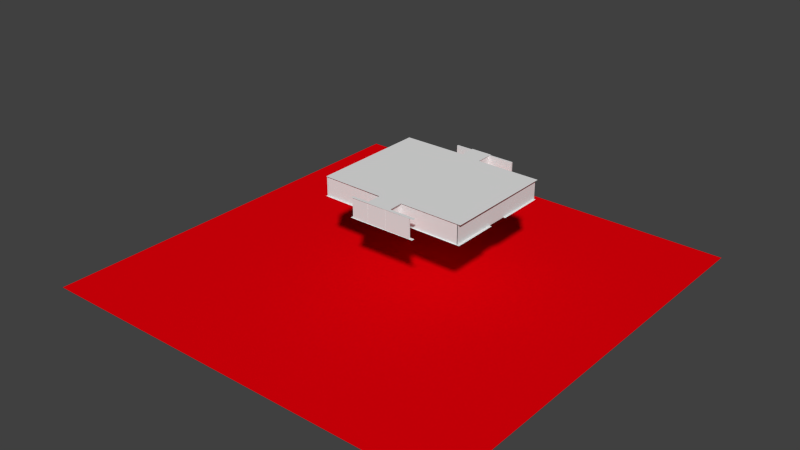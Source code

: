 # Source: 1-2-cl.blend  (saved by Blender 2.76.0; exported with 4.5.12 LTS)
import bpy
from mathutils import Matrix  # noqa: F401  (used for matrix-valued properties, if any)

bpy.ops.wm.read_factory_settings(use_empty=True)
scene = bpy.context.scene
scene.name = 'Scene'

# ---- collections
col_collection_1 = bpy.data.collections.new('Collection 1'); scene.collection.children.link(col_collection_1)

# ---- materials (node trees are filled in below, after node groups)
mat_material_001 = bpy.data.materials.new('Material.001')
mat_material_001.alpha_threshold = 0.0
mat_material_001.use_transparent_shadow = False
mat_material_001.diffuse_color = (0.8, 0.0, 0.003391, 1.0)
mat_material_001.roughness = 0.5

# ---- material node trees

# ---- world
world_world = bpy.data.worlds.new('World'); scene.world = world_world
world_world.color = (0.05088, 0.05088, 0.05088)
world_world.use_sun_shadow = False
world_world.sun_shadow_jitter_overblur = 0.0
world_world.cycles.sampling_method = 'MANUAL'
world_world.cycles.sample_map_resolution = 256

# ---- meshes
me_plane_002 = bpy.data.meshes.new('Plane.002')
me_plane_002.from_pydata([(-1.282, -1.282, 0.0), (1.282, -1.282, 0.0), (-1.282, 1.282, 0.0), (1.282, 1.282, 0.0)], [], [(0, 1, 3, 2)])
me_plane_002.materials.append(mat_material_001)
me_plane_002.use_remesh_preserve_volume = False
me_plane_002.use_remesh_preserve_attributes = False
me_plane_002.use_mirror_vertex_groups = False
me_plane_002.update()
me_cube_017 = bpy.data.meshes.new('Cube.017')
me_cube_017.from_pydata([(-2.341, -4.487, -1.0), (-2.341, -4.487, -0.292), (-2.341, 0.2186, -1.0), (-2.341, 0.2186, -0.292), (1.0, -4.487, -1.0), (1.0, -4.487, -0.292), (1.0, 0.2186, -1.0), (1.0, 0.2186, -0.292)], [], [(1, 3, 2, 0), (3, 7, 6, 2), (7, 5, 4, 6), (5, 1, 0, 4), (0, 2, 6, 4), (5, 7, 3, 1)])
_uv = me_cube_017.uv_layers.new(name='UVMap')
_uv.uv.foreach_set('vector', [-2.834, -0.8086, 6.339, -0.8086, 6.339, 1.809, -2.834, 1.809, -2.834, -0.8086, 6.339, -0.8086, 6.339, 1.809, -2.834, 1.809, -2.834, -0.8086, 6.339, -0.8086, 6.339, 1.809, -2.834, 1.809, -2.834, -0.8086, 6.339, -0.8086, 6.339, 1.809, -2.834, 1.809, -2.834, -0.8086, 6.339, -0.8086, 6.339, 1.809, -2.834, 1.809, -2.834, -0.8086, 6.339, -0.8086, 6.339, 1.809, -2.834, 1.809])
me_cube_017.use_remesh_preserve_volume = False
me_cube_017.use_remesh_preserve_attributes = False
me_cube_017.use_mirror_vertex_groups = False
me_cube_017.update()
me_cube_002 = bpy.data.meshes.new('Cube.002')
me_cube_002.from_pydata([(-3.583, -14.54, -1.0), (-3.583, -14.54, 5.41), (-3.583, -8.358, -1.0), (-3.583, -8.358, 5.41), (-3.327, -14.54, -1.0), (-3.327, -14.54, 5.41), (-3.327, -8.358, -1.0), (-3.327, -8.358, 5.41)], [], [(1, 3, 2, 0), (3, 7, 6, 2), (7, 5, 4, 6), (5, 1, 0, 4), (0, 2, 6, 4), (5, 7, 3, 1)])
_uv = me_cube_002.uv_layers.new(name='UVMap')
_uv.uv.foreach_set('vector', [-0.9192, -0.9192, 1.919, -0.9192, 1.919, 1.919, -0.9192, 1.919, -0.9192, -0.9192, 1.919, -0.9192, 1.919, 1.919, -0.9192, 1.919, -0.9192, -0.9192, 1.919, -0.9192, 1.919, 1.919, -0.9192, 1.919, -0.9192, -0.9192, 1.919, -0.9192, 1.919, 1.919, -0.9192, 1.919, -0.9192, -0.9192, 1.919, -0.9192, 1.919, 1.919, -0.9192, 1.919, -0.9192, -0.9192, 1.919, -0.9192, 1.919, 1.919, -0.9192, 1.919])
me_cube_002.use_remesh_preserve_volume = False
me_cube_002.use_remesh_preserve_attributes = False
me_cube_002.use_mirror_vertex_groups = False
me_cube_002.update()
me_plane = bpy.data.meshes.new('Plane')
me_plane.from_pydata([(-0.5151, -0.943, 7.541e-08), (0.6784, -0.9247, 6.86e-08), (-1.324, 1.377, 0.0), (-1.319, -0.6795, 0.0), (-0.5137, -0.9953, 0.0), (1.312, -0.6817, 0.0), (-0.5217, -0.6878, 4.435e-07), (0.6804, -0.9823, 0.0), (-0.2131, -0.6915, -2.569e-07), (-0.212, -0.9393, -1.073e-07), (0.6699, -0.68, 3.601e-07), (1.297, 1.332, 0.0), (0.1664, 1.667, 0.0), (0.2053, -0.6772, -3.722e-07), (0.2079, -0.9258, -1.781e-07), (-0.2113, 1.666, 0.0), (0.1694, 1.332, -1.426e-07), (-0.2019, 1.384, -3.72e-07), (-1.322, 0.4489, 0.0), (-1.321, 0.134, 0.0), (1.306, 0.1407, 0.0), (1.303, 0.4931, 0.0)], [], [(18, 21, 11, 16, 12, 15, 17, 2), (4, 7, 1, 14, 13, 10, 5, 20, 19, 3, 6, 8, 9, 0)])
_uv = me_plane.uv_layers.new(name='UVMap')
_uv.uv.foreach_set('vector', [-13.42, 1.841, 14.23, 2.307, 14.16, 11.15, 2.284, 11.15, 2.253, 14.67, -1.726, 14.66, -1.627, 11.69, -13.45, 11.62, -4.911, -13.37, 7.667, -13.23, 7.646, -12.63, 2.69, -12.64, 2.663, -10.02, 7.557, -10.05, 14.32, -10.07, 14.26, -1.405, -13.41, -1.475, -13.39, -10.04, -4.996, -10.13, -1.745, -10.17, -1.733, -12.78, -4.926, -12.82])
me_plane.use_remesh_preserve_volume = False
me_plane.use_remesh_preserve_attributes = False
me_plane.use_mirror_vertex_groups = False
me_plane.update()
me_cube_003 = bpy.data.meshes.new('Cube.003')
me_cube_003.from_pydata([(-3.583, -14.54, -1.0), (-3.583, -14.54, 5.41), (-3.583, -8.358, -1.0), (-3.583, -8.358, 5.41), (-3.327, -14.54, -1.0), (-3.327, -14.54, 5.41), (-3.327, -8.358, -1.0), (-3.327, -8.358, 5.41)], [], [(1, 3, 2, 0), (3, 7, 6, 2), (7, 5, 4, 6), (5, 1, 0, 4), (0, 2, 6, 4), (5, 7, 3, 1)])
_uv = me_cube_003.uv_layers.new(name='UVMap')
_uv.uv.foreach_set('vector', [-0.9192, -0.9192, 1.919, -0.9192, 1.919, 1.919, -0.9192, 1.919, -0.9192, -0.9192, 1.919, -0.9192, 1.919, 1.919, -0.9192, 1.919, -0.9192, -0.9192, 1.919, -0.9192, 1.919, 1.919, -0.9192, 1.919, -0.9192, -0.9192, 1.919, -0.9192, 1.919, 1.919, -0.9192, 1.919, -0.9192, -0.9192, 1.919, -0.9192, 1.919, 1.919, -0.9192, 1.919, -0.9192, -0.9192, 1.919, -0.9192, 1.919, 1.919, -0.9192, 1.919])
me_cube_003.use_remesh_preserve_volume = False
me_cube_003.use_remesh_preserve_attributes = False
me_cube_003.use_mirror_vertex_groups = False
me_cube_003.update()
me_cube_004 = bpy.data.meshes.new('Cube.004')
me_cube_004.from_pydata([(-3.583, -14.54, -1.0), (-3.583, -14.54, 5.41), (-3.583, 22.74, -1.0), (-3.583, 22.74, 5.41), (-3.327, -14.54, -1.0), (-3.327, -14.54, 5.41), (-3.327, 22.74, -1.0), (-3.327, 22.74, 5.41)], [], [(1, 3, 2, 0), (3, 7, 6, 2), (7, 5, 4, 6), (5, 1, 0, 4), (0, 2, 6, 4), (5, 7, 3, 1)])
_uv = me_cube_004.uv_layers.new(name='UVMap')
_uv.uv.foreach_set('vector', [-3.357, -0.9647, 6.838, -0.9647, 6.838, 1.965, -3.357, 1.965, -3.357, -0.9647, 6.838, -0.9647, 6.838, 1.965, -3.357, 1.965, -3.357, -0.9647, 6.838, -0.9647, 6.838, 1.965, -3.357, 1.965, -3.357, -0.9647, 6.838, -0.9647, 6.838, 1.965, -3.357, 1.965, -3.357, -0.9647, 6.838, -0.9647, 6.838, 1.965, -3.357, 1.965, -3.357, -0.9647, 6.838, -0.9647, 6.838, 1.965, -3.357, 1.965])
me_cube_004.use_remesh_preserve_volume = False
me_cube_004.use_remesh_preserve_attributes = False
me_cube_004.use_mirror_vertex_groups = False
me_cube_004.update()
me_cube_007 = bpy.data.meshes.new('Cube.007')
me_cube_007.from_pydata([(-3.583, -14.54, -1.0), (-3.583, -14.54, 5.41), (-3.583, 22.74, -1.0), (-3.583, 22.74, 5.41), (-3.327, -14.54, -1.0), (-3.327, -14.54, 5.41), (-3.327, 22.74, -1.0), (-3.327, 22.74, 5.41)], [], [(1, 3, 2, 0), (3, 7, 6, 2), (7, 5, 4, 6), (5, 1, 0, 4), (0, 2, 6, 4), (5, 7, 3, 1)])
_uv = me_cube_007.uv_layers.new(name='UVMap')
_uv.uv.foreach_set('vector', [-3.357, -0.9647, 6.838, -0.9647, 6.838, 1.965, -3.357, 1.965, -3.357, -0.9647, 6.838, -0.9647, 6.838, 1.965, -3.357, 1.965, -3.357, -0.9647, 6.838, -0.9647, 6.838, 1.965, -3.357, 1.965, -3.357, -0.9647, 6.838, -0.9647, 6.838, 1.965, -3.357, 1.965, -3.357, -0.9647, 6.838, -0.9647, 6.838, 1.965, -3.357, 1.965, -3.357, -0.9647, 6.838, -0.9647, 6.838, 1.965, -3.357, 1.965])
me_cube_007.use_remesh_preserve_volume = False
me_cube_007.use_remesh_preserve_attributes = False
me_cube_007.use_mirror_vertex_groups = False
me_cube_007.update()
me_cube_008 = bpy.data.meshes.new('Cube.008')
me_cube_008.from_pydata([(-13.61, -14.54, -1.0), (-13.61, -14.54, 5.41), (-13.61, -14.0, -1.0), (-13.61, -14.0, 5.41), (6.901, -14.54, -1.0), (6.901, -14.54, 5.41), (6.901, -14.0, -1.0), (6.901, -14.0, 5.41)], [], [(1, 3, 2, 0), (3, 7, 6, 2), (7, 5, 4, 6), (5, 1, 0, 4), (0, 2, 6, 4), (5, 7, 3, 1)])
_uv = me_cube_008.uv_layers.new(name='UVMap')
_uv.uv.foreach_set('vector', [-3.357, -0.9647, 6.838, -0.9647, 6.838, 1.965, -3.357, 1.965, -3.357, -0.9647, 6.838, -0.9647, 6.838, 1.965, -3.357, 1.965, -3.357, -0.9647, 6.838, -0.9647, 6.838, 1.965, -3.357, 1.965, -3.357, -0.9647, 6.838, -0.9647, 6.838, 1.965, -3.357, 1.965, -3.357, -0.9647, 6.838, -0.9647, 6.838, 1.965, -3.357, 1.965, -3.357, -0.9647, 6.838, -0.9647, 6.838, 1.965, -3.357, 1.965])
me_cube_008.use_remesh_preserve_volume = False
me_cube_008.use_remesh_preserve_attributes = False
me_cube_008.use_mirror_vertex_groups = False
me_cube_008.update()
me_cube_009 = bpy.data.meshes.new('Cube.009')
me_cube_009.from_pydata([(-13.61, -14.54, -1.0), (-13.61, -14.54, 5.41), (-13.61, -14.0, -1.0), (-13.61, -14.0, 5.41), (6.901, -14.54, -1.0), (6.901, -14.54, 5.41), (6.901, -14.0, -1.0), (6.901, -14.0, 5.41)], [], [(1, 3, 2, 0), (3, 7, 6, 2), (7, 5, 4, 6), (5, 1, 0, 4), (0, 2, 6, 4), (5, 7, 3, 1)])
_uv = me_cube_009.uv_layers.new(name='UVMap')
_uv.uv.foreach_set('vector', [-3.357, -0.9647, 6.838, -0.9647, 6.838, 1.965, -3.357, 1.965, -3.357, -0.9647, 6.838, -0.9647, 6.838, 1.965, -3.357, 1.965, -3.357, -0.9647, 6.838, -0.9647, 6.838, 1.965, -3.357, 1.965, -3.357, -0.9647, 6.838, -0.9647, 6.838, 1.965, -3.357, 1.965, -3.357, -0.9647, 6.838, -0.9647, 6.838, 1.965, -3.357, 1.965, -3.357, -0.9647, 6.838, -0.9647, 6.838, 1.965, -3.357, 1.965])
me_cube_009.use_remesh_preserve_volume = False
me_cube_009.use_remesh_preserve_attributes = False
me_cube_009.use_mirror_vertex_groups = False
me_cube_009.update()
me_cube_010 = bpy.data.meshes.new('Cube.010')
me_cube_010.from_pydata([(-13.61, -14.54, -1.0), (-13.61, -14.54, 5.41), (-13.61, -14.0, -1.0), (-13.61, -14.0, 5.41), (6.901, -14.54, -1.0), (6.901, -14.54, 5.41), (6.901, -14.0, -1.0), (6.901, -14.0, 5.41)], [], [(1, 3, 2, 0), (3, 7, 6, 2), (7, 5, 4, 6), (5, 1, 0, 4), (0, 2, 6, 4), (5, 7, 3, 1)])
_uv = me_cube_010.uv_layers.new(name='UVMap')
_uv.uv.foreach_set('vector', [-3.357, -0.9647, 6.838, -0.9647, 6.838, 1.965, -3.357, 1.965, -3.357, -0.9647, 6.838, -0.9647, 6.838, 1.965, -3.357, 1.965, -3.357, -0.9647, 6.838, -0.9647, 6.838, 1.965, -3.357, 1.965, -3.357, -0.9647, 6.838, -0.9647, 6.838, 1.965, -3.357, 1.965, -3.357, -0.9647, 6.838, -0.9647, 6.838, 1.965, -3.357, 1.965, -3.357, -0.9647, 6.838, -0.9647, 6.838, 1.965, -3.357, 1.965])
me_cube_010.use_remesh_preserve_volume = False
me_cube_010.use_remesh_preserve_attributes = False
me_cube_010.use_mirror_vertex_groups = False
me_cube_010.update()
me_cube_011 = bpy.data.meshes.new('Cube.011')
me_cube_011.from_pydata([(-13.61, -14.54, -1.0), (-13.61, -14.54, 5.41), (-13.61, -14.0, -1.0), (-13.61, -14.0, 5.41), (6.901, -14.54, -1.0), (6.901, -14.54, 5.41), (6.901, -14.0, -1.0), (6.901, -14.0, 5.41)], [], [(1, 3, 2, 0), (3, 7, 6, 2), (7, 5, 4, 6), (5, 1, 0, 4), (0, 2, 6, 4), (5, 7, 3, 1)])
_uv = me_cube_011.uv_layers.new(name='UVMap')
_uv.uv.foreach_set('vector', [-3.357, -0.9647, 6.838, -0.9647, 6.838, 1.965, -3.357, 1.965, -3.357, -0.9647, 6.838, -0.9647, 6.838, 1.965, -3.357, 1.965, -3.357, -0.9647, 6.838, -0.9647, 6.838, 1.965, -3.357, 1.965, -3.357, -0.9647, 6.838, -0.9647, 6.838, 1.965, -3.357, 1.965, -3.357, -0.9647, 6.838, -0.9647, 6.838, 1.965, -3.357, 1.965, -3.357, -0.9647, 6.838, -0.9647, 6.838, 1.965, -3.357, 1.965])
me_cube_011.use_remesh_preserve_volume = False
me_cube_011.use_remesh_preserve_attributes = False
me_cube_011.use_mirror_vertex_groups = False
me_cube_011.update()
me_cube_012 = bpy.data.meshes.new('Cube.012')
me_cube_012.from_pydata([(-3.583, -14.54, -1.0), (-3.583, -14.54, 5.41), (-3.583, -8.358, -1.0), (-3.583, -8.358, 5.41), (-3.327, -14.54, -1.0), (-3.327, -14.54, 5.41), (-3.327, -8.358, -1.0), (-3.327, -8.358, 5.41)], [], [(1, 3, 2, 0), (3, 7, 6, 2), (7, 5, 4, 6), (5, 1, 0, 4), (0, 2, 6, 4), (5, 7, 3, 1)])
_uv = me_cube_012.uv_layers.new(name='UVMap')
_uv.uv.foreach_set('vector', [-0.9192, -0.9192, 1.919, -0.9192, 1.919, 1.919, -0.9192, 1.919, -0.9192, -0.9192, 1.919, -0.9192, 1.919, 1.919, -0.9192, 1.919, -0.9192, -0.9192, 1.919, -0.9192, 1.919, 1.919, -0.9192, 1.919, -0.9192, -0.9192, 1.919, -0.9192, 1.919, 1.919, -0.9192, 1.919, -0.9192, -0.9192, 1.919, -0.9192, 1.919, 1.919, -0.9192, 1.919, -0.9192, -0.9192, 1.919, -0.9192, 1.919, 1.919, -0.9192, 1.919])
me_cube_012.use_remesh_preserve_volume = False
me_cube_012.use_remesh_preserve_attributes = False
me_cube_012.use_mirror_vertex_groups = False
me_cube_012.update()
me_cube_013 = bpy.data.meshes.new('Cube.013')
me_cube_013.from_pydata([(-3.583, -14.54, -1.0), (-3.583, -14.54, 5.41), (-3.583, -8.358, -1.0), (-3.583, -8.358, 5.41), (-3.327, -14.54, -1.0), (-3.327, -14.54, 5.41), (-3.327, -8.358, -1.0), (-3.327, -8.358, 5.41)], [], [(1, 3, 2, 0), (3, 7, 6, 2), (7, 5, 4, 6), (5, 1, 0, 4), (0, 2, 6, 4), (5, 7, 3, 1)])
_uv = me_cube_013.uv_layers.new(name='UVMap')
_uv.uv.foreach_set('vector', [-0.9192, -0.9192, 1.919, -0.9192, 1.919, 1.919, -0.9192, 1.919, -0.9192, -0.9192, 1.919, -0.9192, 1.919, 1.919, -0.9192, 1.919, -0.9192, -0.9192, 1.919, -0.9192, 1.919, 1.919, -0.9192, 1.919, -0.9192, -0.9192, 1.919, -0.9192, 1.919, 1.919, -0.9192, 1.919, -0.9192, -0.9192, 1.919, -0.9192, 1.919, 1.919, -0.9192, 1.919, -0.9192, -0.9192, 1.919, -0.9192, 1.919, 1.919, -0.9192, 1.919])
me_cube_013.use_remesh_preserve_volume = False
me_cube_013.use_remesh_preserve_attributes = False
me_cube_013.use_mirror_vertex_groups = False
me_cube_013.update()
me_cube_014 = bpy.data.meshes.new('Cube.014')
me_cube_014.from_pydata([(-13.61, -14.54, -1.0), (-13.61, -14.54, 5.41), (-13.61, -14.0, -1.0), (-13.61, -14.0, 5.41), (6.901, -14.54, -1.0), (6.901, -14.54, 5.41), (6.901, -14.0, -1.0), (6.901, -14.0, 5.41)], [], [(1, 3, 2, 0), (3, 7, 6, 2), (7, 5, 4, 6), (5, 1, 0, 4), (0, 2, 6, 4), (5, 7, 3, 1)])
_uv = me_cube_014.uv_layers.new(name='UVMap')
_uv.uv.foreach_set('vector', [-3.357, -0.9647, 6.838, -0.9647, 6.838, 1.965, -3.357, 1.965, -3.357, -0.9647, 6.838, -0.9647, 6.838, 1.965, -3.357, 1.965, -3.357, -0.9647, 6.838, -0.9647, 6.838, 1.965, -3.357, 1.965, -3.357, -0.9647, 6.838, -0.9647, 6.838, 1.965, -3.357, 1.965, -3.357, -0.9647, 6.838, -0.9647, 6.838, 1.965, -3.357, 1.965, -3.357, -0.9647, 6.838, -0.9647, 6.838, 1.965, -3.357, 1.965])
me_cube_014.use_remesh_preserve_volume = False
me_cube_014.use_remesh_preserve_attributes = False
me_cube_014.use_mirror_vertex_groups = False
me_cube_014.update()
me_cube_015 = bpy.data.meshes.new('Cube.015')
me_cube_015.from_pydata([(-13.61, -14.54, -1.0), (-13.61, -14.54, 5.41), (-13.61, -14.0, -1.0), (-13.61, -14.0, 5.41), (6.901, -14.54, -1.0), (6.901, -14.54, 5.41), (6.901, -14.0, -1.0), (6.901, -14.0, 5.41)], [], [(1, 3, 2, 0), (3, 7, 6, 2), (7, 5, 4, 6), (5, 1, 0, 4), (0, 2, 6, 4), (5, 7, 3, 1)])
_uv = me_cube_015.uv_layers.new(name='UVMap')
_uv.uv.foreach_set('vector', [-3.357, -0.9647, 6.838, -0.9647, 6.838, 1.965, -3.357, 1.965, -3.357, -0.9647, 6.838, -0.9647, 6.838, 1.965, -3.357, 1.965, -3.357, -0.9647, 6.838, -0.9647, 6.838, 1.965, -3.357, 1.965, -3.357, -0.9647, 6.838, -0.9647, 6.838, 1.965, -3.357, 1.965, -3.357, -0.9647, 6.838, -0.9647, 6.838, 1.965, -3.357, 1.965, -3.357, -0.9647, 6.838, -0.9647, 6.838, 1.965, -3.357, 1.965])
me_cube_015.use_remesh_preserve_volume = False
me_cube_015.use_remesh_preserve_attributes = False
me_cube_015.use_mirror_vertex_groups = False
me_cube_015.update()
me_plane_001 = bpy.data.meshes.new('Plane.001')
me_plane_001.from_pydata([(-0.5151, -0.943, 7.541e-08), (0.6784, -0.9247, 6.86e-08), (-1.324, 1.377, 0.0), (-1.319, -0.6795, 0.0), (-0.5137, -0.9953, 0.0), (1.312, -0.6817, 0.0), (-0.5217, -0.6878, 4.435e-07), (0.6804, -0.9823, 0.0), (-0.2131, -0.6915, -2.569e-07), (-0.212, -0.9393, -1.073e-07), (0.6699, -0.68, 3.601e-07), (1.297, 1.332, 0.0), (0.1664, 1.667, 0.0), (0.2053, -0.6772, -3.722e-07), (0.2079, -0.9258, -1.781e-07), (-0.2113, 1.666, 0.0), (0.1694, 1.332, -1.426e-07), (-0.2019, 1.384, -3.72e-07)], [], [(4, 7, 1, 14, 13, 10, 5, 11, 16, 12, 15, 17, 2, 3, 6, 8, 9, 0)])
_uv = me_plane_001.uv_layers.new(name='UVMap')
_uv.uv.foreach_set('vector', [-4.911, -13.37, 7.667, -13.23, 7.646, -12.63, 2.69, -12.64, 2.663, -10.02, 7.557, -10.05, 14.32, -10.07, 14.16, 11.15, 2.284, 11.15, 2.253, 14.67, -1.726, 14.66, -1.627, 11.69, -13.45, 11.62, -13.39, -10.04, -4.996, -10.13, -1.745, -10.17, -1.733, -12.78, -4.926, -12.82])
me_plane_001.use_remesh_preserve_volume = False
me_plane_001.use_remesh_preserve_attributes = False
me_plane_001.use_mirror_vertex_groups = False
me_plane_001.update()
me_cube_006 = bpy.data.meshes.new('Cube.006')
me_cube_006.from_pydata([(-2.341, 1.284, -1.723), (-2.341, 1.284, -1.015), (-2.341, 2.197, -1.0), (-2.341, 2.197, -0.292), (1.0, 1.284, -1.723), (1.0, 1.284, -1.015), (1.0, 2.197, -1.0), (1.0, 2.197, -0.292)], [], [(1, 3, 2, 0), (3, 7, 6, 2), (7, 5, 4, 6), (5, 1, 0, 4), (0, 2, 6, 4), (5, 7, 3, 1)])
_uv = me_cube_006.uv_layers.new(name='UVMap')
_uv.uv.foreach_set('vector', [-0.4453, -0.77, 1.024, -0.77, 1.024, 1.77, -0.4453, 1.77, -0.4453, -0.77, 1.024, -0.77, 1.024, 1.77, -0.4453, 1.77, -0.4453, -0.77, 1.024, -0.77, 1.024, 1.77, -0.4453, 1.77, -0.4453, -0.77, 1.024, -0.77, 1.024, 1.77, -0.4453, 1.77, -0.4453, -0.77, 1.024, -0.77, 1.024, 1.77, -0.4453, 1.77, -0.4453, -0.77, 1.024, -0.77, 1.024, 1.77, -0.4453, 1.77])
me_cube_006.use_remesh_preserve_volume = False
me_cube_006.use_remesh_preserve_attributes = False
me_cube_006.use_mirror_vertex_groups = False
me_cube_006.update()
me_cube_016 = bpy.data.meshes.new('Cube.016')
me_cube_016.from_pydata([(-2.341, 9.686, -2.017), (-2.341, 9.686, -1.309), (-2.341, 10.6, -2.597), (-2.341, 10.6, -2.032), (1.0, 9.686, -2.017), (1.0, 9.686, -1.309), (1.0, 10.6, -2.597), (1.0, 10.6, -2.032)], [], [(1, 3, 2, 0), (3, 7, 6, 2), (7, 5, 4, 6), (5, 1, 0, 4), (0, 2, 6, 4), (5, 7, 3, 1)])
_uv = me_cube_016.uv_layers.new(name='UVMap')
_uv.uv.foreach_set('vector', [-0.4453, -0.77, 1.024, -0.77, 1.024, 1.77, -0.4453, 1.77, -0.4453, -0.77, 1.024, -0.77, 1.024, 1.77, -0.4453, 1.77, -0.4453, -0.77, 1.024, -0.77, 1.024, 1.77, -0.4453, 1.77, -0.4453, -0.77, 1.024, -0.77, 1.024, 1.77, -0.4453, 1.77, -0.4453, -0.77, 1.024, -0.77, 1.024, 1.77, -0.4453, 1.77, -0.4453, -0.77, 1.024, -0.77, 1.024, 1.77, -0.4453, 1.77])
me_cube_016.use_remesh_preserve_volume = False
me_cube_016.use_remesh_preserve_attributes = False
me_cube_016.use_mirror_vertex_groups = False
me_cube_016.update()

# ---- objects
ob_plane_002 = bpy.data.objects.new('Plane.002', me_plane_002)
ob_cube_012 = bpy.data.objects.new('Cube.012', me_cube_017)
ob_cube = bpy.data.objects.new('Cube', me_cube_002)
ob_plane = bpy.data.objects.new('Plane', me_plane)
ob_cube_001 = bpy.data.objects.new('Cube.001', me_cube_003)
ob_cube_002 = bpy.data.objects.new('Cube.002', me_cube_004)
ob_cube_003 = bpy.data.objects.new('Cube.003', me_cube_007)
ob_cube_004 = bpy.data.objects.new('Cube.004', me_cube_008)
ob_cube_005 = bpy.data.objects.new('Cube.005', me_cube_009)
ob_cube_006 = bpy.data.objects.new('Cube.006', me_cube_010)
ob_cube_007 = bpy.data.objects.new('Cube.007', me_cube_011)
ob_cube_008 = bpy.data.objects.new('Cube.008', me_cube_012)
ob_cube_009 = bpy.data.objects.new('Cube.009', me_cube_013)
ob_cube_010 = bpy.data.objects.new('Cube.010', me_cube_014)
ob_cube_011 = bpy.data.objects.new('Cube.011', me_cube_015)
ob_plane_001 = bpy.data.objects.new('Plane.001', me_plane_001)
ob_cube_013 = bpy.data.objects.new('Cube.013', me_cube_006)
ob_cube_014 = bpy.data.objects.new('Cube.014', me_cube_016)

# ---- transforms, parenting, visibility, modifiers, constraints
ob_plane_002.location = (-8.114, 1.689, -26.14)
ob_plane_002.scale = (56.02, 56.02, 56.02)
ob_plane_002.lineart.crease_threshold = 0.0
ob_cube_012.location = (0.6341, 7.981, 1.022)
ob_cube_012.lineart.crease_threshold = 0.0
ob_cube.location = (0.01942, -3.74, 1.042)
ob_cube.lineart.crease_threshold = 0.0
ob_plane.location = (0.01942, 0.1487, 0.04103)
ob_plane.scale = (18.74, 18.74, 18.74)
ob_plane.lineart.crease_threshold = 0.0
ob_cube_001.location = (6.522, -3.74, 1.042)
ob_cube_001.lineart.crease_threshold = 0.0
ob_cube_002.location = (-20.9, 2.386, 1.042)
ob_cube_002.lineart.crease_threshold = 0.0
ob_cube_003.location = (27.08, 2.386, 1.042)
ob_cube_003.lineart.crease_threshold = 0.0
ob_cube_004.location = (16.8, 2.386, 1.042)
ob_cube_004.lineart.crease_threshold = 0.0
ob_cube_005.location = (-10.35, 2.386, 1.042)
ob_cube_005.lineart.crease_threshold = 0.0
ob_cube_006.location = (16.8, 38.94, 1.042)
ob_cube_006.lineart.crease_threshold = 0.0
ob_cube_007.location = (-10.35, 39.66, 1.042)
ob_cube_007.lineart.crease_threshold = 0.0
ob_cube_008.location = (0.01942, 39.4, 1.042)
ob_cube_008.lineart.crease_threshold = 0.0
ob_cube_009.location = (6.522, 39.4, 1.042)
ob_cube_009.lineart.crease_threshold = 0.0
ob_cube_010.location = (4.727, -3.707, 1.042)
ob_cube_010.lineart.crease_threshold = 0.0
ob_cube_011.location = (4.727, 45.02, 1.042)
ob_cube_011.lineart.crease_threshold = 0.0
ob_plane_001.location = (0.3107, 0.1487, 6.481)
ob_plane_001.scale = (18.74, 18.74, 18.74)
ob_plane_001.lineart.crease_threshold = 0.0
ob_cube_013.location = (0.6341, 1.37, 1.022)
ob_cube_013.lineart.crease_threshold = 0.0
ob_cube_014.location = (0.6341, -1.505, 2.037)
ob_cube_014.lineart.crease_threshold = 0.0

# ---- collection membership
col_collection_1.objects.link(ob_plane_002)
col_collection_1.objects.link(ob_cube_012)
col_collection_1.objects.link(ob_cube)
col_collection_1.objects.link(ob_plane)
col_collection_1.objects.link(ob_cube_001)
col_collection_1.objects.link(ob_cube_002)
col_collection_1.objects.link(ob_cube_003)
col_collection_1.objects.link(ob_cube_004)
col_collection_1.objects.link(ob_cube_005)
col_collection_1.objects.link(ob_cube_006)
col_collection_1.objects.link(ob_cube_007)
col_collection_1.objects.link(ob_cube_008)
col_collection_1.objects.link(ob_cube_009)
col_collection_1.objects.link(ob_cube_010)
col_collection_1.objects.link(ob_cube_011)
col_collection_1.objects.link(ob_plane_001)
col_collection_1.objects.link(ob_cube_013)
col_collection_1.objects.link(ob_cube_014)

# ---- scene / render settings (as saved in the file)
scene.frame_start = 1; scene.frame_end = 250; scene.frame_set(1)
scene.render.engine = 'BLENDER_EEVEE_NEXT'
scene.render.resolution_percentage = 50
scene.render.dither_intensity = 0.0
scene.cycles.use_denoising = False
scene.cycles.samples = 10
scene.cycles.sampling_pattern = 'TABULATED_SOBOL'
scene.cycles.light_sampling_threshold = 0.0
scene.cycles.use_adaptive_sampling = False
scene.cycles.use_light_tree = False
scene.cycles.blur_glossy = 0.0
scene.cycles.pixel_filter_type = 'GAUSSIAN'
scene.cycles.sample_clamp_indirect = 0.0
scene.view_settings.view_transform = 'Standard'
bpy.context.view_layer.update()

# ---- added for rendering (the .blend has no active camera and no usable light): camera, sun
cam_auto = bpy.data.cameras.new('AutoCamera')
cam_auto.lens = 50.0
cam_auto.sensor_width = 36.0
cam_auto.clip_end = 3340.13
ob_auto_camera = bpy.data.objects.new('AutoCamera', cam_auto)
scene.collection.objects.link(ob_auto_camera)
ob_auto_camera.location = (182.208, -226.697, 142.427)
ob_auto_camera.rotation_euler = (1.09748, -7.21219e-08, 0.694738)
scene.camera = ob_auto_camera
light_auto_sun = bpy.data.lights.new('AutoSun', 'SUN')
light_auto_sun.energy = 3.0
light_auto_sun.angle = 0.0523599
ob_auto_sun = bpy.data.objects.new('AutoSun', light_auto_sun)
scene.collection.objects.link(ob_auto_sun)
ob_auto_sun.rotation_euler = (0.872665, 0.174533, 0.523599)
bpy.context.view_layer.update()
